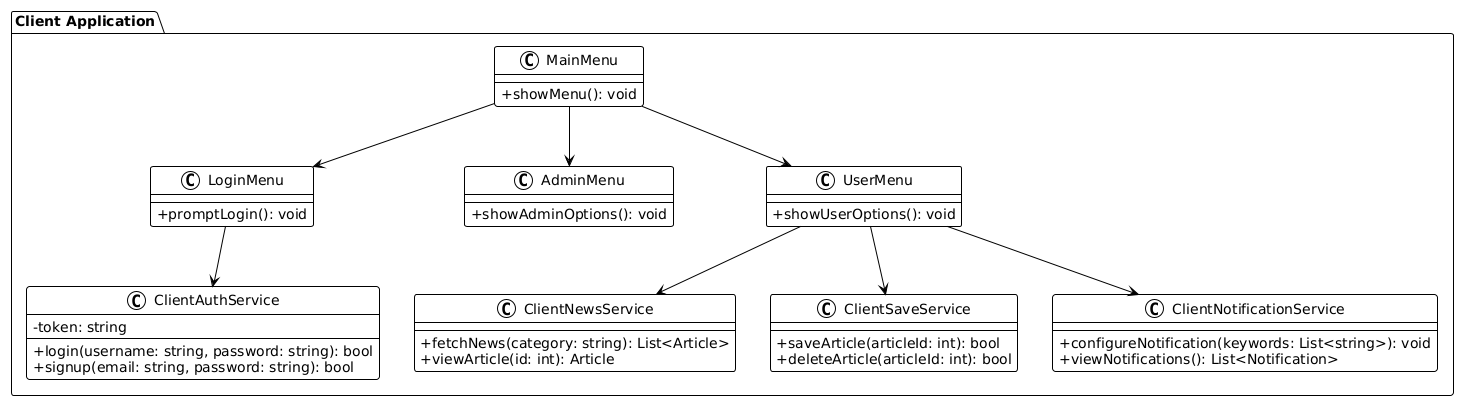

The diagram above was rendered by PlantUML. Its source (embedded in the PNG):
@startuml
!theme plain
skinparam classAttributeIconSize 0

package "Client Application" {
  class MainMenu {
    +showMenu(): void
  }
  class LoginMenu {
    +promptLogin(): void
  }
  class AdminMenu {
    +showAdminOptions(): void
  }
  class UserMenu {
    +showUserOptions(): void
  }

  class ClientAuthService {
    -token: string
    +login(username: string, password: string): bool
    +signup(email: string, password: string): bool
  }

  class ClientNewsService {
    +fetchNews(category: string): List<Article>
    +viewArticle(id: int): Article
  }

  class ClientSaveService {
    +saveArticle(articleId: int): bool
    +deleteArticle(articleId: int): bool
  }

  class ClientNotificationService {
    +configureNotification(keywords: List<string>): void
    +viewNotifications(): List<Notification>
  }

  MainMenu --> LoginMenu
  MainMenu --> AdminMenu
  MainMenu --> UserMenu
  LoginMenu --> ClientAuthService
  UserMenu --> ClientNewsService
  UserMenu --> ClientSaveService
  UserMenu --> ClientNotificationService
}
@enduml